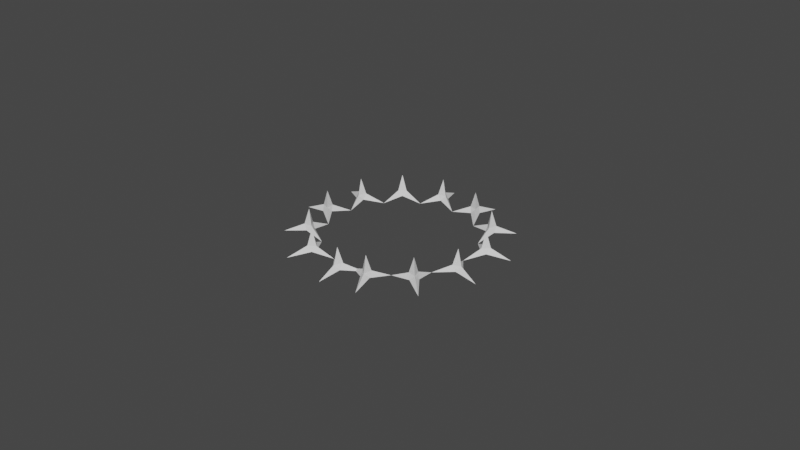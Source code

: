 # Source: Caltrop.blend  (saved by Blender 3.6.13; exported with 4.5.12 LTS)
import bpy
from mathutils import Matrix  # noqa: F401  (used for matrix-valued properties, if any)

bpy.ops.wm.read_factory_settings(use_empty=True)
scene = bpy.context.scene
scene.name = 'Scene'

# ---- collections
col_collection = bpy.data.collections.new('Collection'); scene.collection.children.link(col_collection)

# ---- world
world_world = bpy.data.worlds.new('World'); scene.world = world_world
world_world.use_nodes = True; world_world.node_tree.nodes.clear()
_N = world_world.node_tree.nodes; _L = world_world.node_tree.links
n0 = _N.new('ShaderNodeOutputWorld'); n0.name = 'World Output'; n0.location = (300, 300)
n1 = _N.new('ShaderNodeBackground'); n1.name = 'Background'; n1.location = (10, 300)
n1.inputs[0].default_value = (0.05088, 0.05088, 0.05088, 1.0)
_L.new(n1.outputs[0], n0.inputs[0])
n0.is_active_output = True
world_world.color = (0.05088, 0.05088, 0.05088)
world_world.use_sun_shadow = False
world_world.sun_shadow_jitter_overblur = 0.0

# ---- meshes
me_caltrop = bpy.data.meshes.new('Caltrop')
me_caltrop.from_pydata([(0.0, 0.2, -0.1), (0.1732, -0.1, -0.1), (-0.1732, -0.1, -0.1), (0.0, 0.0, 0.1), (0.03464, 0.02, -0.07), (0.0, 0.04, -0.03), (0.03464, -0.02, -0.03), (0.0, -0.04, -0.07), (-0.03464, -0.02, -0.03), (-0.03464, 0.02, -0.07)], [], [(0, 5, 4), (0, 4, 9), (1, 6, 7), (2, 8, 9), (9, 5, 0), (9, 8, 5), (8, 3, 5), (7, 8, 2), (7, 6, 8), (6, 3, 8), (9, 7, 2), (9, 4, 7), (4, 1, 7), (4, 6, 1), (4, 5, 6), (5, 3, 6)])
_uv = me_caltrop.uv_layers.new(name='UVマップ')
_uv.uv.foreach_set('vector', [0.25, 0.49, 0.25, 0.37, 0.3539, 0.31, 0.75, 0.49, 0.8539, 0.31, 0.6461, 0.31, 0.4578, 0.13, 0.3539, 0.19, 0.25, 0.13, 0.04215, 0.13, 0.1461, 0.19, 0.1461, 0.31, 0.1461, 0.31, 0.25, 0.37, 0.25, 0.49, 0.1461, 0.31, 0.1461, 0.19, 0.25, 0.37, 0.1461, 0.19, 0.25, 0.25, 0.25, 0.37, 0.25, 0.13, 0.1461, 0.19, 0.04215, 0.13, 0.25, 0.13, 0.3539, 0.19, 0.1461, 0.19, 0.3539, 0.19, 0.25, 0.25, 0.1461, 0.19, 0.6461, 0.31, 0.75, 0.13, 0.5422, 0.13, 0.6461, 0.31, 0.8539, 0.31, 0.75, 0.13, 0.8539, 0.31, 0.9578, 0.13, 0.75, 0.13, 0.3539, 0.31, 0.3539, 0.19, 0.4578, 0.13, 0.3539, 0.31, 0.25, 0.37, 0.3539, 0.19, 0.25, 0.37, 0.25, 0.25, 0.3539, 0.19])
me_caltrop.update()

# ---- curves / text
cu_caltropcurve = bpy.data.curves.new('CaltropCurve', 'CURVE')
cu_caltropcurve.dimensions = '3D'
_sp = cu_caltropcurve.splines.new('BEZIER'); _sp.bezier_points.add(3)
_sp.bezier_points.foreach_set('co', [-0.7, 0.0, 0.0, 0.0, 0.7, 0.0, 0.7, 0.0, 0.0, 0.0, -0.7, 0.0])
_sp.bezier_points.foreach_set('handle_left', [-0.7, -0.3865, 0.0, -0.3865, 0.7, 0.0, 0.7, 0.3865, 0.0, 0.3865, -0.7, 0.0])
_sp.bezier_points.foreach_set('handle_right', [-0.7, 0.3865, 0.0, 0.3865, 0.7, 0.0, 0.7, -0.3865, 0.0, -0.3865, -0.7, 0.0])
for _p, _l, _r in zip(_sp.bezier_points, ['AUTO', 'AUTO', 'AUTO', 'AUTO'], ['AUTO', 'AUTO', 'AUTO', 'AUTO']): _p.handle_left_type = _l; _p.handle_right_type = _r
_sp.order_u = 0
_sp.order_v = 0
_sp.use_cyclic_u = True
cu_caltropcurve.use_path = True
cu_caltropcurve.fill_mode = 'FULL'

# ---- objects
ob_caltrop = bpy.data.objects.new('Caltrop', me_caltrop)
ob_caltropcurve = bpy.data.objects.new('CaltropCurve', cu_caltropcurve)

# ---- transforms, parenting, visibility, modifiers, constraints
ob_caltrop.location = (0.0, 0.0, -0.9)
_m = ob_caltrop.modifiers.new('配列', 'ARRAY')
_m.fit_type = 'FIT_CURVE'
_m.curve = ob_caltropcurve
_m = ob_caltrop.modifiers.new('カーブ', 'CURVE')
_m.object = ob_caltropcurve
ob_caltropcurve.location = (0.0, 0.0, -0.9)

# ---- collection membership
col_collection.objects.link(ob_caltrop)
col_collection.objects.link(ob_caltropcurve)

# ---- scene / render settings (as saved in the file)
scene.frame_start = 1; scene.frame_end = 250; scene.frame_set(1)
scene.render.engine = 'BLENDER_EEVEE_NEXT'
scene.cycles.sampling_pattern = 'TABULATED_SOBOL'
scene.view_settings.view_transform = 'Filmic'
bpy.context.view_layer.update()

# ---- added for rendering (the .blend has no active camera and no usable light): camera, sun
cam_auto = bpy.data.cameras.new('AutoCamera')
cam_auto.lens = 50.0
cam_auto.sensor_width = 36.0
cam_auto.clip_end = 1000.0
ob_auto_camera = bpy.data.objects.new('AutoCamera', cam_auto)
scene.collection.objects.link(ob_auto_camera)
ob_auto_camera.location = (4.81828, -5.78194, 2.95462)
ob_auto_camera.rotation_euler = (1.09748, -7.21219e-08, 0.694738)
scene.camera = ob_auto_camera
light_auto_sun = bpy.data.lights.new('AutoSun', 'SUN')
light_auto_sun.energy = 3.0
light_auto_sun.angle = 0.0523599
ob_auto_sun = bpy.data.objects.new('AutoSun', light_auto_sun)
scene.collection.objects.link(ob_auto_sun)
ob_auto_sun.rotation_euler = (0.872665, 0.174533, 0.523599)
bpy.context.view_layer.update()
